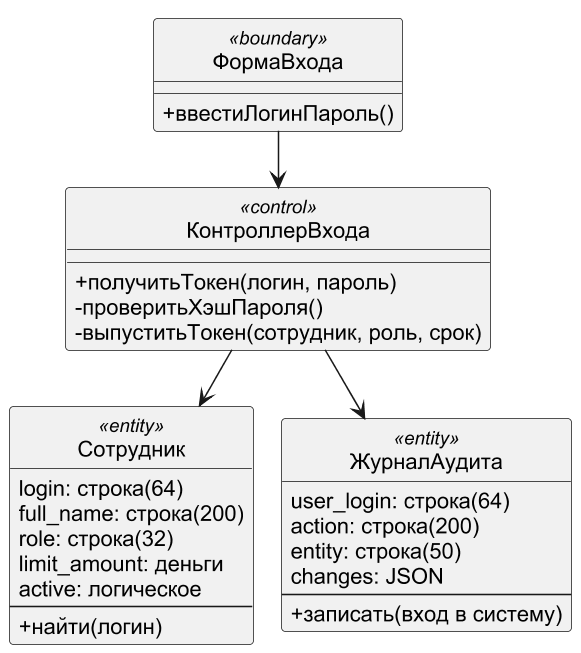

The diagram above was rendered by PlantUML. Its source (embedded in the PNG):
@startuml
!pragma layout smetana
skinparam dpi 150
skinparam defaultFontName Arial
skinparam shadowing false
skinparam monochrome true
hide circle
skinparam classAttributeIconSize 0
class ФормаВхода <<boundary>> {
 +ввестиЛогинПароль()
}
class КонтроллерВхода <<control>> {
 +получитьТокен(логин, пароль)
 -проверитьХэшПароля()
 -выпуститьТокен(сотрудник, роль, срок)
}
class Сотрудник <<entity>> {
 {field} login: строка(64)
 {field} full_name: строка(200)
 {field} role: строка(32)
 {field} limit_amount: деньги
 {field} active: логическое
 --
 +найти(логин)
}
class ЖурналАудита <<entity>> {
 {field} user_login: строка(64)
 {field} action: строка(200)
 {field} entity: строка(50)
 {field} changes: JSON
 --
 +записать(вход в систему)
}
ФормаВхода --> КонтроллерВхода
КонтроллерВхода --> Сотрудник
КонтроллерВхода --> ЖурналАудита
@enduml